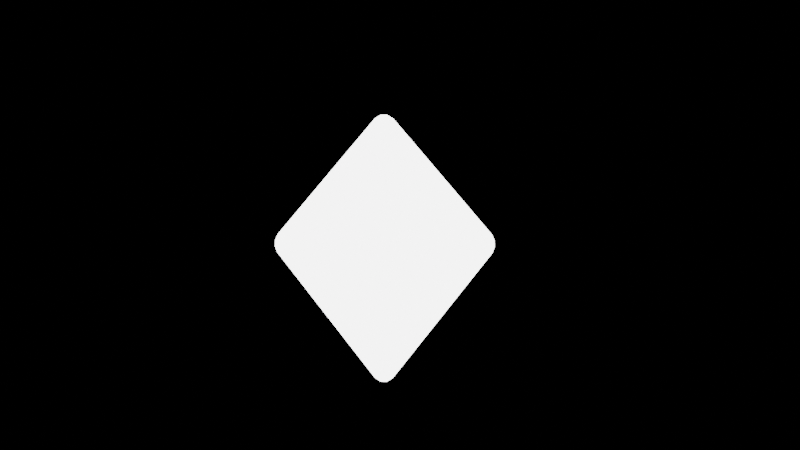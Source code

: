 # Source: ajowfh.blend  (saved by Blender 4.0.36; exported with 4.5.12 LTS)
import bpy
from mathutils import Matrix  # noqa: F401  (used for matrix-valued properties, if any)

bpy.ops.wm.read_factory_settings(use_empty=True)
scene = bpy.context.scene
scene.name = 'Scene'

# ---- collections
col_collection = bpy.data.collections.new('Collection'); scene.collection.children.link(col_collection)

# ---- materials (node trees are filled in below, after node groups)
mat_material_001 = bpy.data.materials.new('Material.001')
mat_material_001.use_transparent_shadow = False
mat_material_002 = bpy.data.materials.new('Material.002')
mat_material_002.use_transparent_shadow = False
mat_outline = bpy.data.materials.new('outline')
mat_outline.use_backface_culling = True
mat_outline.use_transparent_shadow = False

# ---- material node trees
mat_material_001.use_nodes = True; mat_material_001.node_tree.nodes.clear()
_N = mat_material_001.node_tree.nodes; _L = mat_material_001.node_tree.links
n0 = _N.new('ShaderNodeOutputMaterial'); n0.name = 'Material Output'; n0.location = (300, 300)
n1 = _N.new('ShaderNodeEmission'); n1.name = 'Emission'; n1.location = (123, 284)
n1.inputs[1].default_value = 27.3
_L.new(n1.outputs[0], n0.inputs[0])
n0.is_active_output = True
mat_material_002.use_nodes = True; mat_material_002.node_tree.nodes.clear()
_N = mat_material_002.node_tree.nodes; _L = mat_material_002.node_tree.links
n0 = _N.new('ShaderNodeTexNoise'); n0.name = 'Noise Texture'; n0.location = (-57111, -7778)
n0.inputs[2].default_value = 0.7
n0.inputs[8].default_value = 3.2
n1 = _N.new('ShaderNodeOutputMaterial'); n1.name = 'Material Output'; n1.location = (-56390, -7653)
n2 = _N.new('ShaderNodeVectorMath'); n2.name = 'Vector Math'; n2.location = (-56870, -7612)
n2.operation = 'DOT_PRODUCT'
n2.inputs[1].default_value = (1.0, 0.8, 0.8)
n3 = _N.new('ShaderNodeNewGeometry'); n3.name = 'Geometry'; n3.location = (-57680, -7788)
n4 = _N.new('ShaderNodeObjectInfo'); n4.name = 'Object Info'; n4.location = (-57402, -7955)
n5 = _N.new('ShaderNodeTexCoord'); n5.name = 'Texture Coordinate'; n5.location = (-57319, -7647)
n6 = _N.new('ShaderNodeShaderToRGB'); n6.name = 'Shader to RGB'; n6.location = (-56758, -8016)
n7 = _N.new('ShaderNodeBsdfDiffuse'); n7.name = 'Diffuse BSDF'; n7.location = (-56958, -8014)
n8 = _N.new('ShaderNodeValToRGB'); n8.name = 'Color Ramp.001'; n8.location = (-56411, -8044)
n8.color_ramp.interpolation = 'CONSTANT'
while len(n8.color_ramp.elements) > 1: n8.color_ramp.elements.remove(n8.color_ramp.elements[-1])
n8.color_ramp.elements[0].position = 0.3318; n8.color_ramp.elements[0].color = (0.0, 0.0, 0.0, 1.0)
_e = n8.color_ramp.elements.new(0.4409); _e.color = (0.02488, 0.01573, 0.2011, 1.0)
_e = n8.color_ramp.elements.new(0.5705); _e.color = (0.1432, 0.1295, 0.201, 1.0)
_e = n8.color_ramp.elements.new(0.6818); _e.color = (0.5025, 0.3528, 0.1268, 1.0)
_e = n8.color_ramp.elements.new(0.8); _e.color = (1.0, 0.6414, 0.05242, 1.0)
_e = n8.color_ramp.elements.new(1.0); _e.color = (0.0, 0.0, 0.0, 1.0)
n9 = _N.new('ShaderNodeMix'); n9.name = 'Mix'; n9.location = (-56620, -7813)
n9.inputs[0].default_value = 0.6833
n10 = _N.new('ShaderNodeValToRGB'); n10.name = 'Color Ramp'; n10.location = (-56411, -7815)
while len(n10.color_ramp.elements) > 1: n10.color_ramp.elements.remove(n10.color_ramp.elements[-1])
n10.color_ramp.elements[0].position = 0.4; n10.color_ramp.elements[0].color = (0.0, 0.0, 0.0, 1.0)
_e = n10.color_ramp.elements.new(0.5091); _e.color = (0.1495, 0.003474, 0.0, 1.0)
_e = n10.color_ramp.elements.new(0.6045); _e.color = (0.1496, 0.1128, 0.0, 1.0)
_e = n10.color_ramp.elements.new(0.6932); _e.color = (0.01676, 0.1015, 0.0, 1.0)
_e = n10.color_ramp.elements.new(0.7875); _e.color = (0.0, 0.1072, 0.08975, 1.0)
_e = n10.color_ramp.elements.new(0.854); _e.color = (0.0, 0.007635, 0.1043, 1.0)
_e = n10.color_ramp.elements.new(0.9366); _e.color = (0.01903, 0.0, 0.03632, 1.0)
_e = n10.color_ramp.elements.new(1.0); _e.color = (0.0, 0.0, 0.0, 1.0)
n11 = _N.new('ShaderNodeValToRGB'); n11.name = 'Color Ramp.002'; n11.location = (-56401, -8257)
n11.color_ramp.interpolation = 'CONSTANT'
while len(n11.color_ramp.elements) > 1: n11.color_ramp.elements.remove(n11.color_ramp.elements[-1])
n11.color_ramp.elements[0].position = 0.3318; n11.color_ramp.elements[0].color = (0.0, 0.0, 0.0, 1.0)
_e = n11.color_ramp.elements.new(0.4409); _e.color = (0.2009, 0.04715, 0.06854, 1.0)
_e = n11.color_ramp.elements.new(0.5705); _e.color = (0.2007, 0.188, 0.07525, 1.0)
_e = n11.color_ramp.elements.new(0.6818); _e.color = (0.2097, 0.502, 0.1233, 1.0)
_e = n11.color_ramp.elements.new(0.8); _e.color = (0.07194, 1.0, 0.09294, 1.0)
_e = n11.color_ramp.elements.new(1.0); _e.color = (0.0, 0.0, 0.0, 1.0)
_L.new(n3.outputs[0], n0.inputs[0])
_L.new(n9.outputs[0], n10.inputs[0])
_L.new(n0.outputs[0], n9.inputs[3])
_L.new(n5.outputs[1], n2.inputs[0])
_L.new(n7.outputs[0], n6.inputs[0])
_L.new(n6.outputs[0], n9.inputs[2])
_L.new(n9.outputs[0], n8.inputs[0])
_L.new(n9.outputs[0], n11.inputs[0])
_L.new(n11.outputs[0], n1.inputs[0])
n1.is_active_output = True
mat_outline.use_nodes = True; mat_outline.node_tree.nodes.clear()
_N = mat_outline.node_tree.nodes; _L = mat_outline.node_tree.links
n0 = _N.new('ShaderNodeBsdfPrincipled'); n0.name = 'Principled BSDF'; n0.location = (10, 300)
n0.inputs[3].default_value = 1.45
n1 = _N.new('ShaderNodeOutputMaterial'); n1.name = 'Material Output'; n1.location = (300, 300)
n2 = _N.new('ShaderNodeOutputMaterial'); n2.name = 'Material Output.001'; n2.location = (-56282, -7665)
n3 = _N.new('ShaderNodeEmission'); n3.name = 'Emission'; n3.location = (-56459, -7695)
n3.inputs[0].default_value = (0.406, 0.406, 0.406, 1.0)
n3.inputs[1].default_value = 16.1
_L.new(n0.outputs[0], n1.inputs[0])
_L.new(n3.outputs[0], n2.inputs[0])
n2.is_active_output = True

# ---- world
world_world = bpy.data.worlds.new('World'); scene.world = world_world
world_world.use_nodes = True; world_world.node_tree.nodes.clear()
_N = world_world.node_tree.nodes; _L = world_world.node_tree.links
n0 = _N.new('ShaderNodeOutputWorld'); n0.name = 'World Output'; n0.location = (300, 300)
n1 = _N.new('ShaderNodeBackground'); n1.name = 'Background'; n1.location = (10, 300)
n1.inputs[0].default_value = (0.0, 0.0, 0.0, 0.0)
_L.new(n1.outputs[0], n0.inputs[0])
n0.is_active_output = True
world_world.color = (0.05088, 0.05088, 0.05088)
world_world.use_sun_shadow = False
world_world.sun_shadow_jitter_overblur = 0.0

# ---- cameras
cam_camera = bpy.data.cameras.new('Camera')
cam_camera.clip_end = 100.0
cam_camera.ortho_scale = 7.314

# ---- lights
light_light = bpy.data.lights.new('Light', 'POINT')
light_light.transmission_factor = 0.0
light_light.use_soft_falloff = False
light_light.energy = 1000.0
light_light.shadow_soft_size = 0.1
light_light.shadow_maximum_resolution = 0.006
light_light.use_absolute_resolution = True

# ---- meshes
me_cone = bpy.data.meshes.new('Cone')
me_cone.from_pydata([(0.0, 1.0, -0.755), (1.0, 0.0, -0.755), (0.0, -1.0, -0.755), (-1.0, 0.0, -0.755), (0.0, 0.0, 0.4194), (0.0, 0.0, -2.021)], [], [(0, 4, 1), (1, 4, 2), (2, 4, 3), (3, 4, 0), (0, 1, 5), (1, 2, 5), (2, 3, 5), (3, 0, 5)])
_uv = me_cone.uv_layers.new(name='UVMap')
_uv.uv.foreach_set('vector', [0.25, 0.49, 0.25, 0.25, 0.49, 0.25, 0.49, 0.25, 0.25, 0.25, 0.25, 0.01, 0.25, 0.01, 0.25, 0.25, 0.01, 0.25, 0.01, 0.25, 0.25, 0.25, 0.25, 0.49, 0.75, 0.49, 0.99, 0.25, 0.75, 0.25, 0.99, 0.25, 0.75, 0.01, 0.75, 0.25, 0.75, 0.01, 0.51, 0.25, 0.75, 0.25, 0.51, 0.25, 0.75, 0.49, 0.75, 0.25])
me_cone.materials.append(mat_material_001)
me_cone.update()
me_cone_001 = bpy.data.meshes.new('Cone.001')
me_cone_001.from_pydata([(0.05731, 0.8924, -0.8186), (-0.05731, 0.8924, -0.8186), (-0.05796, 0.8889, -0.6926), (0.05796, 0.8889, -0.6926), (0.0208, 0.9045, -0.8282), (0.06635, 0.9002, -0.7784), (0.02207, 0.9232, -0.7796), (-0.06635, 0.9002, -0.7784), (-0.0208, 0.9045, -0.8282), (-0.02207, 0.9232, -0.7796), (-0.02105, 0.9004, -0.6828), (-0.06658, 0.8989, -0.7325), (-0.02216, 0.9219, -0.7311), (0.06658, 0.8989, -0.7325), (0.02105, 0.9004, -0.6828), (0.02216, 0.9219, -0.7311), (0.8924, 0.05731, -0.8186), (0.8889, 0.05796, -0.6926), (0.8889, -0.05796, -0.6926), (0.8924, -0.05731, -0.8186), (0.9002, 0.06635, -0.7784), (0.9045, 0.0208, -0.8282), (0.9232, 0.02207, -0.7796), (0.9004, 0.02105, -0.6828), (0.8989, 0.06658, -0.7325), (0.9219, 0.02216, -0.7311), (0.8989, -0.06658, -0.7325), (0.9004, -0.02105, -0.6828), (0.9219, -0.02216, -0.7311), (0.9045, -0.0208, -0.8282), (0.9002, -0.06635, -0.7784), (0.9232, -0.02207, -0.7796), (0.05731, -0.8924, -0.8186), (0.05796, -0.8889, -0.6926), (-0.05796, -0.8889, -0.6926), (-0.05731, -0.8924, -0.8186), (0.06635, -0.9002, -0.7784), (0.0208, -0.9045, -0.8282), (0.02207, -0.9232, -0.7796), (0.02105, -0.9004, -0.6828), (0.06658, -0.8989, -0.7325), (0.02216, -0.9219, -0.7311), (-0.06658, -0.8989, -0.7325), (-0.02105, -0.9004, -0.6828), (-0.02216, -0.9219, -0.7311), (-0.0208, -0.9045, -0.8282), (-0.06635, -0.9002, -0.7784), (-0.02207, -0.9232, -0.7796), (-0.8924, -0.05731, -0.8186), (-0.8889, -0.05796, -0.6926), (-0.8889, 0.05796, -0.6926), (-0.8924, 0.05731, -0.8186), (-0.9002, -0.06635, -0.7784), (-0.9045, -0.0208, -0.8282), (-0.9232, -0.02207, -0.7796), (-0.9004, -0.02105, -0.6828), (-0.8989, -0.06658, -0.7325), (-0.9219, -0.02216, -0.7311), (-0.8989, 0.06658, -0.7325), (-0.9004, 0.02105, -0.6828), (-0.9219, 0.02216, -0.7311), (-0.9045, 0.0208, -0.8282), (-0.9002, 0.06635, -0.7784), (-0.9232, 0.02207, -0.7796), (-0.05796, 0.05796, 0.2832), (-0.05796, -0.05796, 0.2832), (0.05796, -0.05796, 0.2832), (0.05796, 0.05796, 0.2832), (-0.06945, 0.02105, 0.293), (-0.02105, 0.06945, 0.293), (-0.02307, 0.02307, 0.3206), (-0.02105, -0.06945, 0.293), (-0.06945, -0.02105, 0.293), (-0.02307, -0.02307, 0.3206), (0.06945, -0.02105, 0.293), (0.02105, -0.06945, 0.293), (0.02307, -0.02307, 0.3206), (0.02105, 0.06945, 0.293), (0.06945, 0.02105, 0.293), (0.02307, 0.02307, 0.3206), (-0.05731, 0.05731, -1.876), (0.05731, 0.05731, -1.876), (0.05731, -0.05731, -1.876), (-0.05731, -0.05731, -1.876), (-0.0208, 0.06938, -1.885), (-0.06938, 0.0208, -1.885), (-0.02302, 0.02302, -1.915), (0.06938, 0.0208, -1.885), (0.0208, 0.06938, -1.885), (0.02302, 0.02302, -1.915), (0.0208, -0.06938, -1.885), (0.06938, -0.0208, -1.885), (0.02302, -0.02302, -1.915), (-0.06938, -0.0208, -1.885), (-0.0208, -0.06938, -1.885), (-0.02302, -0.02302, -1.915)], [], [(50, 64, 2), (19, 32, 82), (35, 48, 83), (51, 1, 80), (3, 67, 17), (34, 65, 49), (18, 66, 33), (0, 4, 6, 5), (4, 8, 9, 6), (1, 7, 9, 8), (7, 11, 12, 9), (2, 10, 12, 11), (10, 14, 15, 12), (3, 13, 15, 14), (13, 5, 6, 15), (6, 9, 12, 15), (16, 20, 22, 21), (20, 24, 25, 22), (17, 23, 25, 24), (23, 27, 28, 25), (18, 26, 28, 27), (26, 30, 31, 28), (19, 29, 31, 30), (29, 21, 22, 31), (22, 25, 28, 31), (32, 36, 38, 37), (36, 40, 41, 38), (33, 39, 41, 40), (39, 43, 44, 41), (34, 42, 44, 43), (42, 46, 47, 44), (35, 45, 47, 46), (45, 37, 38, 47), (38, 41, 44, 47), (48, 52, 54, 53), (52, 56, 57, 54), (49, 55, 57, 56), (55, 59, 60, 57), (50, 58, 60, 59), (58, 62, 63, 60), (51, 61, 63, 62), (61, 53, 54, 63), (54, 57, 60, 63), (64, 68, 70, 69), (68, 72, 73, 70), (65, 71, 73, 72), (71, 75, 76, 73), (66, 74, 76, 75), (74, 78, 79, 76), (67, 77, 79, 78), (77, 69, 70, 79), (70, 73, 76, 79), (80, 84, 86, 85), (84, 88, 89, 86), (81, 87, 89, 88), (87, 91, 92, 89), (82, 90, 92, 91), (90, 94, 95, 92), (83, 93, 95, 94), (93, 85, 86, 95), (86, 89, 92, 95), (3, 17, 24, 13), (13, 24, 20, 5), (5, 20, 16, 0), (2, 64, 69, 10), (10, 69, 77, 14), (14, 77, 67, 3), (66, 18, 27, 74), (74, 27, 23, 78), (78, 23, 17, 67), (18, 33, 40, 26), (26, 40, 36, 30), (30, 36, 32, 19), (65, 34, 43, 71), (71, 43, 39, 75), (75, 39, 33, 66), (34, 49, 56, 42), (42, 56, 52, 46), (46, 52, 48, 35), (64, 50, 59, 68), (68, 59, 55, 72), (72, 55, 49, 65), (50, 2, 11, 58), (58, 11, 7, 62), (62, 7, 1, 51), (80, 1, 8, 84), (84, 8, 4, 88), (88, 4, 0, 81), (19, 82, 91, 29), (29, 91, 87, 21), (21, 87, 81, 16), (35, 83, 94, 45), (45, 94, 90, 37), (37, 90, 82, 32), (51, 80, 85, 61), (61, 85, 93, 53), (53, 93, 83, 48), (0, 16, 81)])
me_cone_001.polygons.foreach_set('use_smooth', [True] * 98)
_uv = me_cone_001.uv_layers.new(name='UVMap')
_uv.uv.foreach_set('vector', [0.03666, 0.2639, 0.2361, 0.2639, 0.2361, 0.4633, 0.9642, 0.2362, 0.7638, 0.03581, 0.7638, 0.2362, 0.7362, 0.03581, 0.5358, 0.2362, 0.7362, 0.2362, 0.5358, 0.2638, 0.7362, 0.4642, 0.7362, 0.2638, 0.2639, 0.4633, 0.2639, 0.2639, 0.4633, 0.2639, 0.2361, 0.03666, 0.2361, 0.2361, 0.03666, 0.2361, 0.4633, 0.2361, 0.2639, 0.2361, 0.2639, 0.03666, 0.7638, 0.4642, 0.7565, 0.4686, 0.7585, 0.4748, 0.7673, 0.4674, 0.7565, 0.4686, 0.7435, 0.4686, 0.7415, 0.4748, 0.7585, 0.4748, 0.7362, 0.4642, 0.7327, 0.4674, 0.7415, 0.4748, 0.7435, 0.4686, 0.7327, 0.4674, 0.7299, 0.4699, 0.738, 0.478, 0.7415, 0.4748, 0.2361, 0.4633, 0.2434, 0.4676, 0.238, 0.478, 0.2299, 0.4699, 0.2434, 0.4676, 0.2566, 0.4676, 0.2585, 0.4744, 0.238, 0.478, 0.2639, 0.4633, 0.2701, 0.4699, 0.2585, 0.4744, 0.2566, 0.4676, 0.7701, 0.4699, 0.7673, 0.4674, 0.7585, 0.4748, 0.7622, 0.4781, 0.748, 0.4788, 0.7415, 0.4748, 0.738, 0.478, 0.7444, 0.4821, 0.9642, 0.2638, 0.9674, 0.2673, 0.9748, 0.2585, 0.9686, 0.2565, 0.9674, 0.2673, 0.9699, 0.2701, 0.9781, 0.2622, 0.9748, 0.2585, 0.4633, 0.2639, 0.4676, 0.2566, 0.4744, 0.2585, 0.4699, 0.2701, 0.4676, 0.2566, 0.4676, 0.2434, 0.478, 0.238, 0.4744, 0.2585, 0.4633, 0.2361, 0.4699, 0.2299, 0.478, 0.238, 0.4676, 0.2434, 0.9699, 0.2299, 0.9674, 0.2327, 0.9748, 0.2415, 0.978, 0.238, 0.9642, 0.2362, 0.9686, 0.2435, 0.9748, 0.2415, 0.9674, 0.2327, 0.9686, 0.2435, 0.9686, 0.2565, 0.9748, 0.2585, 0.9748, 0.2415, 0.9788, 0.248, 0.9821, 0.2444, 0.978, 0.238, 0.9748, 0.2415, 0.7638, 0.03581, 0.7673, 0.03259, 0.7585, 0.0252, 0.7565, 0.03137, 0.7673, 0.03259, 0.7701, 0.03013, 0.7622, 0.0219, 0.7585, 0.0252, 0.2639, 0.03666, 0.2566, 0.0324, 0.2585, 0.02562, 0.2701, 0.03013, 0.2566, 0.0324, 0.2434, 0.0324, 0.238, 0.02204, 0.2585, 0.02562, 0.2361, 0.03666, 0.2299, 0.03013, 0.238, 0.02204, 0.2434, 0.0324, 0.7299, 0.03013, 0.7327, 0.03259, 0.7415, 0.0252, 0.738, 0.02204, 0.7362, 0.03581, 0.7435, 0.03137, 0.7415, 0.0252, 0.7327, 0.03259, 0.7435, 0.03137, 0.7565, 0.03137, 0.7585, 0.0252, 0.7415, 0.0252, 0.748, 0.02116, 0.7444, 0.01785, 0.738, 0.02204, 0.7415, 0.0252, 0.5358, 0.2362, 0.5326, 0.2327, 0.5252, 0.2415, 0.5314, 0.2435, 0.5326, 0.2327, 0.5301, 0.2299, 0.522, 0.238, 0.5252, 0.2415, 0.03666, 0.2361, 0.0324, 0.2434, 0.02204, 0.238, 0.03013, 0.2299, 0.0324, 0.2434, 0.0324, 0.2566, 0.02562, 0.2585, 0.02204, 0.238, 0.03666, 0.2639, 0.03013, 0.2701, 0.02562, 0.2585, 0.0324, 0.2566, 0.5301, 0.2701, 0.5326, 0.2673, 0.5252, 0.2585, 0.5219, 0.2622, 0.5358, 0.2638, 0.5314, 0.2565, 0.5252, 0.2585, 0.5326, 0.2673, 0.5314, 0.2565, 0.5314, 0.2435, 0.5252, 0.2415, 0.5252, 0.2585, 0.5252, 0.2415, 0.522, 0.238, 0.5179, 0.2444, 0.5212, 0.248, 0.2361, 0.2639, 0.2318, 0.2566, 0.2411, 0.2589, 0.2434, 0.2682, 0.2318, 0.2566, 0.2318, 0.2434, 0.2411, 0.2411, 0.2411, 0.2589, 0.2361, 0.2361, 0.2434, 0.2318, 0.2411, 0.2411, 0.2318, 0.2434, 0.2434, 0.2318, 0.2566, 0.2318, 0.2589, 0.2411, 0.2411, 0.2411, 0.2639, 0.2361, 0.2682, 0.2434, 0.2589, 0.2411, 0.2566, 0.2318, 0.2682, 0.2434, 0.2682, 0.2566, 0.2589, 0.2589, 0.2589, 0.2411, 0.2639, 0.2639, 0.2566, 0.2682, 0.2589, 0.2589, 0.2682, 0.2566, 0.2566, 0.2682, 0.2434, 0.2682, 0.2411, 0.2589, 0.2589, 0.2589, 0.2411, 0.2589, 0.2411, 0.2411, 0.2589, 0.2411, 0.2589, 0.2589, 0.7362, 0.2638, 0.7435, 0.2682, 0.741, 0.259, 0.7318, 0.2565, 0.7435, 0.2682, 0.7565, 0.2682, 0.759, 0.259, 0.741, 0.259, 0.7638, 0.2638, 0.7682, 0.2565, 0.759, 0.259, 0.7565, 0.2682, 0.7682, 0.2565, 0.7682, 0.2435, 0.759, 0.241, 0.759, 0.259, 0.7638, 0.2362, 0.7565, 0.2318, 0.759, 0.241, 0.7682, 0.2435, 0.7565, 0.2318, 0.7435, 0.2318, 0.741, 0.241, 0.759, 0.241, 0.7362, 0.2362, 0.7318, 0.2435, 0.741, 0.241, 0.7435, 0.2318, 0.7318, 0.2435, 0.7318, 0.2565, 0.741, 0.259, 0.741, 0.241, 0.741, 0.259, 0.759, 0.259, 0.759, 0.241, 0.741, 0.241, 0.2639, 0.4633, 0.4633, 0.2639, 0.4699, 0.2701, 0.2701, 0.4699, 0.7701, 0.4699, 0.9699, 0.2701, 0.9674, 0.2673, 0.7673, 0.4674, 0.7673, 0.4674, 0.9674, 0.2673, 0.9642, 0.2638, 0.7638, 0.4642, 0.2361, 0.4633, 0.2361, 0.2639, 0.2434, 0.2682, 0.2434, 0.4676, 0.2434, 0.4676, 0.2434, 0.2682, 0.2566, 0.2682, 0.2566, 0.4676, 0.2566, 0.4676, 0.2566, 0.2682, 0.2639, 0.2639, 0.2639, 0.4633, 0.2639, 0.2361, 0.4633, 0.2361, 0.4676, 0.2434, 0.2682, 0.2434, 0.2682, 0.2434, 0.4676, 0.2434, 0.4676, 0.2566, 0.2682, 0.2566, 0.2682, 0.2566, 0.4676, 0.2566, 0.4633, 0.2639, 0.2639, 0.2639, 0.4633, 0.2361, 0.2639, 0.03666, 0.2701, 0.03013, 0.4699, 0.2299, 0.9699, 0.2299, 0.7701, 0.03013, 0.7673, 0.03259, 0.9674, 0.2327, 0.9674, 0.2327, 0.7673, 0.03259, 0.7638, 0.03581, 0.9642, 0.2362, 0.2361, 0.2361, 0.2361, 0.03666, 0.2434, 0.0324, 0.2434, 0.2318, 0.2434, 0.2318, 0.2434, 0.0324, 0.2566, 0.0324, 0.2566, 0.2318, 0.2566, 0.2318, 0.2566, 0.0324, 0.2639, 0.03666, 0.2639, 0.2361, 0.2361, 0.03666, 0.03666, 0.2361, 0.03013, 0.2299, 0.2299, 0.03013, 0.7299, 0.03013, 0.5301, 0.2299, 0.5326, 0.2327, 0.7327, 0.03259, 0.7327, 0.03259, 0.5326, 0.2327, 0.5358, 0.2362, 0.7362, 0.03581, 0.2361, 0.2639, 0.03666, 0.2639, 0.0324, 0.2566, 0.2318, 0.2566, 0.2318, 0.2566, 0.0324, 0.2566, 0.0324, 0.2434, 0.2318, 0.2434, 0.2318, 0.2434, 0.0324, 0.2434, 0.03666, 0.2361, 0.2361, 0.2361, 0.03666, 0.2639, 0.2361, 0.4633, 0.2299, 0.4699, 0.03013, 0.2701, 0.5301, 0.2701, 0.7299, 0.4699, 0.7327, 0.4674, 0.5326, 0.2673, 0.5326, 0.2673, 0.7327, 0.4674, 0.7362, 0.4642, 0.5358, 0.2638, 0.7362, 0.2638, 0.7362, 0.4642, 0.7435, 0.4686, 0.7435, 0.2682, 0.7435, 0.2682, 0.7435, 0.4686, 0.7565, 0.4686, 0.7565, 0.2682, 0.7565, 0.2682, 0.7565, 0.4686, 0.7638, 0.4642, 0.7638, 0.2638, 0.9642, 0.2362, 0.7638, 0.2362, 0.7682, 0.2435, 0.9686, 0.2435, 0.9686, 0.2435, 0.7682, 0.2435, 0.7682, 0.2565, 0.9686, 0.2565, 0.9686, 0.2565, 0.7682, 0.2565, 0.7638, 0.2638, 0.9642, 0.2638, 0.7362, 0.03581, 0.7362, 0.2362, 0.7435, 0.2318, 0.7435, 0.03137, 0.7435, 0.03137, 0.7435, 0.2318, 0.7565, 0.2318, 0.7565, 0.03137, 0.7565, 0.03137, 0.7565, 0.2318, 0.7638, 0.2362, 0.7638, 0.03581, 0.5358, 0.2638, 0.7362, 0.2638, 0.7318, 0.2565, 0.5314, 0.2565, 0.5314, 0.2565, 0.7318, 0.2565, 0.7318, 0.2435, 0.5314, 0.2435, 0.5314, 0.2435, 0.7318, 0.2435, 0.7362, 0.2362, 0.5358, 0.2362, 0.7638, 0.4642, 0.9642, 0.2638, 0.7638, 0.2638])
me_cone_001.materials.append(mat_material_002)
me_cone_001.materials.append(mat_outline)
me_cone_001.update()

# ---- objects
ob_light = bpy.data.objects.new('Light', light_light)
ob_camera = bpy.data.objects.new('Camera', cam_camera)
ob_cone = bpy.data.objects.new('Cone', me_cone)
ob_cone_001 = bpy.data.objects.new('Cone.001', me_cone_001)

# ---- transforms, parenting, visibility, modifiers, constraints
ob_light.location = (2.897, -1.896, 2.023)
ob_light.rotation_euler = (0.6503, 0.05522, 1.866)
ob_light.lock_rotations_4d = False
ob_light.empty_display_type = 'ARROWS'
ob_light.color = (0.0, 0.0, 0.0, 0.0)
ob_light.lineart.crease_threshold = 0.0
ob_camera.location = (8.608, -3.777, -0.4604)
ob_camera.rotation_euler = (1.556, 1.446e-07, 1.143)
ob_camera.scale = (1.0, 1.0, 1.0)
ob_camera.lock_rotations_4d = False
ob_camera.empty_display_type = 'ARROWS'
ob_camera.color = (0.0, 0.0, 0.0, 0.0)
ob_camera.display_type = 'WIRE'
ob_camera.lineart.crease_threshold = 0.0
ob_cone.location = (0.0, 0.0, 0.0)
ob_cone.hide_render = True
_m = ob_cone.modifiers.new('Wireframe', 'WIREFRAME')
ob_cone_001.location = (0.0, 0.0, 0.0)
ob_cone_001.rotation_euler = (0.0, 0.0, 1.047)
_m = ob_cone_001.modifiers.new('Solidify', 'SOLIDIFY')
_m.thickness = -0.01
_m.material_offset = 1
_m.use_flip_normals = True

# ---- collection membership
col_collection.objects.link(ob_light)
col_collection.objects.link(ob_camera)
col_collection.objects.link(ob_cone)
col_collection.objects.link(ob_cone_001)

# ---- scene / render settings (as saved in the file)
scene.camera = ob_camera
scene.frame_start = 1; scene.frame_end = 6; scene.frame_set(4)
scene.render.engine = 'BLENDER_EEVEE_NEXT'
scene.render.image_settings.compression = 16
scene.render.fps = 12
scene.render.film_transparent = True
scene.cycles.sampling_pattern = 'TABULATED_SOBOL'
bpy.context.view_layer.update()
